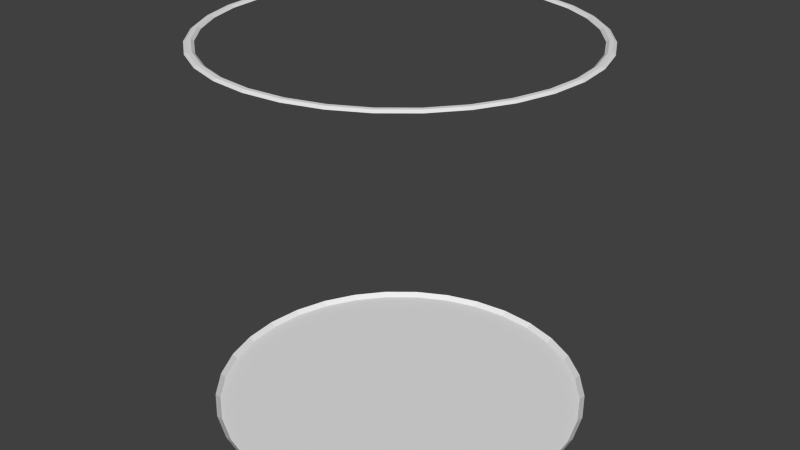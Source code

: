 # Source: test_good.blend  (saved by Blender 2.69.0; exported with 4.5.12 LTS)
import bpy
from mathutils import Matrix  # noqa: F401  (used for matrix-valued properties, if any)

bpy.ops.wm.read_factory_settings(use_empty=True)
scene = bpy.context.scene
scene.name = 'Scene'

# ---- collections
col_collection_1 = bpy.data.collections.new('Collection 1'); scene.collection.children.link(col_collection_1)

# ---- world
world_world = bpy.data.worlds.new('World'); scene.world = world_world
world_world.color = (0.05088, 0.05088, 0.05088)
world_world.use_sun_shadow = False
world_world.sun_shadow_jitter_overblur = 0.0
world_world.cycles.sampling_method = 'MANUAL'
world_world.cycles.sample_map_resolution = 256

# ---- meshes
me_cylinder = bpy.data.meshes.new('Cylinder')
me_cylinder.from_pydata([(-1.571e-05, 1.0, -1.093), (-1.571e-05, 1.0, 0.8823), (0.1951, 0.9808, -1.093), (0.1951, 0.9808, 0.8823), (0.3827, 0.9239, -1.093), (0.3827, 0.9239, 0.8823), (0.5556, 0.8315, -1.093), (0.5556, 0.8315, 0.8823), (0.7071, 0.7071, -1.093), (0.7071, 0.7071, 0.8823), (0.8315, 0.5556, -1.093), (0.8315, 0.5556, 0.8823), (0.9239, 0.3827, -1.093), (0.9239, 0.3827, 0.8823), (0.9808, 0.1951, -1.093), (0.9808, 0.1951, 0.8823), (1.0, 7.853e-06, -1.093), (1.0, 7.853e-06, 0.8823), (0.9808, -0.1951, -1.093), (0.9808, -0.1951, 0.8823), (0.9239, -0.3827, -1.093), (0.9239, -0.3827, 0.8823), (0.8315, -0.5556, -1.093), (0.8315, -0.5556, 0.8823), (0.7071, -0.7071, -1.093), (0.7071, -0.7071, 0.8823), (0.5556, -0.8315, -1.093), (0.5556, -0.8315, 0.8823), (0.3827, -0.9239, -1.093), (0.3827, -0.9239, 0.8823), (0.1951, -0.9808, -1.093), (0.1951, -0.9808, 0.8823), (-1.604e-05, -1.0, -1.093), (-1.604e-05, -1.0, 0.8823), (-0.1951, -0.9808, -1.093), (-0.1951, -0.9808, 0.8823), (-0.3827, -0.9239, -1.093), (-0.3827, -0.9239, 0.8823), (-0.5556, -0.8315, -1.093), (-0.5556, -0.8315, 0.8823), (-0.7071, -0.7071, -1.093), (-0.7071, -0.7071, 0.8823), (-0.8315, -0.5556, -1.093), (-0.8315, -0.5556, 0.8823), (-0.9239, -0.3827, -1.093), (-0.9239, -0.3827, 0.8823), (-0.9808, -0.1951, -1.093), (-0.9808, -0.1951, 0.8823), (-1.0, 8.743e-06, -1.093), (-1.0, 8.743e-06, 0.8823), (-0.9808, 0.1951, -1.093), (-0.9808, 0.1951, 0.8823), (-0.9239, 0.3827, -1.093), (-0.9239, 0.3827, 0.8823), (-0.8315, 0.5556, -1.093), (-0.8315, 0.5556, 0.8823), (-0.7071, 0.7071, -1.093), (-0.7071, 0.7071, 0.8823), (-0.5556, 0.8315, -1.093), (-0.5556, 0.8315, 0.8823), (-0.3827, 0.9239, -1.093), (-0.3827, 0.9239, 0.8823), (-0.1951, 0.9808, -1.093), (-0.1951, 0.9808, 0.8823), (0.09753, -0.9904, 0.8823), (0.09753, -0.9904, -1.093), (0.2889, -0.9523, 0.8823), (0.2889, -0.9523, -1.093), (0.4691, -0.8777, 0.8823), (0.4691, -0.8777, -1.093), (0.6313, -0.7693, 0.8823), (0.6313, -0.7693, -1.093), (0.7693, -0.6313, 0.8823), (0.7693, -0.6313, -1.093), (0.8777, -0.4691, 0.8823), (0.8777, -0.4691, -1.093), (0.9523, -0.2889, 0.8823), (0.9523, -0.2889, -1.093), (0.9904, -0.09754, 0.8823), (0.9904, -0.09754, -1.093), (0.9904, 0.09755, 0.8823), (0.9904, 0.09755, -1.093), (0.9523, 0.2889, 0.8823), (0.9523, 0.2889, -1.093), (0.8777, 0.4691, 0.8823), (0.8777, 0.4691, -1.093), (0.7693, 0.6313, 0.8823), (0.7693, 0.6313, -1.093), (0.6313, 0.7693, 0.8823), (0.6313, 0.7693, -1.093), (0.4691, 0.8777, 0.8823), (0.4691, 0.8777, -1.093), (0.2889, 0.9523, 0.8823), (0.2889, 0.9523, -1.093), (0.09753, 0.9904, 0.8823), (0.09753, 0.9904, -1.093), (-0.09756, 0.9904, 0.8823), (-0.09756, 0.9904, -1.093), (-0.2889, 0.9523, 0.8823), (-0.2889, 0.9523, -1.093), (-0.4691, 0.8777, 0.8823), (-0.4691, 0.8777, -1.093), (-0.6314, 0.7693, 0.8823), (-0.6314, 0.7693, -1.093), (-0.7693, 0.6313, 0.8823), (-0.7693, 0.6313, -1.093), (-0.8777, 0.4691, 0.8823), (-0.8777, 0.4691, -1.093), (-0.9523, 0.2889, 0.8823), (-0.9523, 0.2889, -1.093), (-0.9904, 0.09755, 0.8823), (-0.9904, 0.09755, -1.093), (-0.9904, -0.09754, 0.8823), (-0.9904, -0.09754, -1.093), (-0.9523, -0.2889, 0.8823), (-0.9523, -0.2889, -1.093), (-0.8777, -0.4691, 0.8823), (-0.8777, -0.4691, -1.093), (-0.7693, -0.6313, 0.8823), (-0.7693, -0.6313, -1.093), (-0.6314, -0.7693, 0.8823), (-0.6314, -0.7693, -1.093), (-0.4691, -0.8777, 0.8823), (-0.4691, -0.8777, -1.093), (-0.2889, -0.9523, 0.8823), (-0.2889, -0.9523, -1.093), (-0.09756, -0.9904, 0.8823), (-0.09756, -0.9904, -1.093), (0.1853, 0.9318, 0.8823), (-1.574e-05, 0.95, 0.8823), (-0.1854, 0.9318, 0.8823), (-0.3636, 0.8777, 0.8823), (-0.5278, 0.7899, 0.8823), (-0.6718, 0.6718, 0.8823), (-0.7899, 0.5278, 0.8823), (-0.8777, 0.3636, 0.8823), (-0.9318, 0.1853, 0.8823), (-0.95, 8.698e-06, 0.8823), (-0.9318, -0.1853, 0.8823), (-0.8777, -0.3636, 0.8823), (-0.7899, -0.5278, 0.8823), (-0.6718, -0.6718, 0.8823), (-0.5278, -0.7899, 0.8823), (-0.3636, -0.8777, 0.8823), (-0.1854, -0.9318, 0.8823), (-1.603e-05, -0.95, 0.8823), (0.1853, -0.9318, 0.8823), (0.3635, -0.8777, 0.8823), (0.5278, -0.7899, 0.8823), (0.6718, -0.6718, 0.8823), (0.7899, -0.5278, 0.8823), (0.8777, -0.3636, 0.8823), (0.9318, -0.1853, 0.8823), (0.95, 7.845e-06, 0.8823), (0.9318, 0.1853, 0.8823), (0.8777, 0.3636, 0.8823), (0.7899, 0.5278, 0.8823), (0.6718, 0.6718, 0.8823), (0.5278, 0.7899, 0.8823), (0.3635, 0.8777, 0.8823), (0.1922, 0.9661, 0.8927), (-1.572e-05, 0.9851, 0.8927), (0.3769, 0.9101, 0.8927), (0.5472, 0.819, 0.8927), (0.6965, 0.6965, 0.8927), (0.819, 0.5473, 0.8927), (0.91, 0.377, 0.8927), (0.9661, 0.1922, 0.8927), (0.985, 7.851e-06, 0.8927), (0.9661, -0.1922, 0.8927), (0.91, -0.377, 0.8927), (0.819, -0.5473, 0.8927), (0.6965, -0.6965, 0.8927), (0.5472, -0.819, 0.8927), (0.3769, -0.9101, 0.8927), (0.1922, -0.9661, 0.8927), (-1.603e-05, -0.985, 0.8927), (-0.1922, -0.9661, 0.8927), (-0.377, -0.9101, 0.8927), (-0.5473, -0.819, 0.8927), (-0.6965, -0.6965, 0.8927), (-0.8191, -0.5473, 0.8927), (-0.9101, -0.377, 0.8927), (-0.9661, -0.1922, 0.8927), (-0.9851, 8.73e-06, 0.8927), (-0.9661, 0.1922, 0.8927), (-0.9101, 0.377, 0.8927), (-0.819, 0.5473, 0.8927), (-0.6965, 0.6965, 0.8927), (-0.5473, 0.819, 0.8927), (-0.377, 0.9101, 0.8927), (-0.1922, 0.9661, 0.8927), (0.1882, 0.9464, 0.8927), (-1.573e-05, 0.965, 0.8927), (0.3693, 0.8915, 0.8927), (-0.1883, 0.9464, 0.8927), (-0.3693, 0.8915, 0.8927), (-0.5361, 0.8024, 0.8927), (-0.6824, 0.6824, 0.8927), (-0.8024, 0.5361, 0.8927), (-0.8915, 0.3693, 0.8927), (-0.9465, 0.1883, 0.8927), (-0.965, 8.712e-06, 0.8927), (-0.9465, -0.1883, 0.8927), (-0.8915, -0.3693, 0.8927), (-0.8024, -0.5361, 0.8927), (-0.6824, -0.6823, 0.8927), (-0.5361, -0.8023, 0.8927), (-0.3693, -0.8915, 0.8927), (-0.1883, -0.9464, 0.8927), (-1.603e-05, -0.965, 0.8927), (0.1882, -0.9464, 0.8927), (0.3693, -0.8915, 0.8927), (0.5361, -0.8023, 0.8927), (0.6823, -0.6823, 0.8927), (0.8023, -0.5361, 0.8927), (0.8915, -0.3693, 0.8927), (0.9464, -0.1883, 0.8927), (0.965, 7.848e-06, 0.8927), (0.9464, 0.1883, 0.8927), (0.8915, 0.3693, 0.8927), (0.8023, 0.5361, 0.8927), (0.6823, 0.6824, 0.8927), (0.5361, 0.8024, 0.8927), (-1.572e-05, 0.9757, -1.118), (0.1903, 0.957, -1.118), (0.3734, 0.9014, -1.118), (0.5421, 0.8113, -1.118), (0.6899, 0.6899, -1.118), (0.8112, 0.5421, -1.118), (0.9014, 0.3734, -1.118), (0.9569, 0.1904, -1.118), (0.9757, 7.849e-06, -1.118), (0.9569, -0.1903, -1.118), (0.9014, -0.3734, -1.118), (0.8112, -0.5421, -1.118), (0.6899, -0.6899, -1.118), (0.5421, -0.8113, -1.118), (0.3734, -0.9014, -1.118), (0.1903, -0.9569, -1.118), (-1.603e-05, -0.9757, -1.118), (-0.1904, -0.9569, -1.118), (-0.3734, -0.9014, -1.118), (-0.5421, -0.8113, -1.118), (-0.6899, -0.6899, -1.118), (-0.8113, -0.5421, -1.118), (-0.9014, -0.3734, -1.118), (-0.957, -0.1903, -1.118), (-0.9757, 8.721e-06, -1.118), (-0.957, 0.1904, -1.118), (-0.9014, 0.3734, -1.118), (-0.8113, 0.5421, -1.118), (-0.6899, 0.6899, -1.118), (-0.5421, 0.8113, -1.118), (-0.3734, 0.9014, -1.118), (-0.1904, 0.957, -1.118), (0.09265, 0.9409, 0.8823), (0.2744, 0.9047, 0.8823), (-0.09269, 0.9409, 0.8823), (-0.2745, 0.9047, 0.8823), (-0.4457, 0.8338, 0.8823), (-0.5998, 0.7309, 0.8823), (-0.7309, 0.5998, 0.8823), (-0.8338, 0.4457, 0.8823), (-0.9048, 0.2745, 0.8823), (-0.9409, 0.09268, 0.8823), (-0.9409, -0.09266, 0.8823), (-0.9048, -0.2744, 0.8823), (-0.8338, -0.4457, 0.8823), (-0.7309, -0.5998, 0.8823), (-0.5998, -0.7308, 0.8823), (-0.4457, -0.8338, 0.8823), (-0.2745, -0.9047, 0.8823), (-0.09269, -0.9409, 0.8823), (0.09265, -0.9409, 0.8823), (0.2744, -0.9047, 0.8823), (0.4457, -0.8338, 0.8823), (0.5998, -0.7308, 0.8823), (0.7308, -0.5998, 0.8823), (0.8338, -0.4457, 0.8823), (0.9047, -0.2744, 0.8823), (0.9409, -0.09266, 0.8823), (0.9409, 0.09268, 0.8823), (0.9047, 0.2745, 0.8823), (0.8338, 0.4457, 0.8823), (0.7308, 0.5998, 0.8823), (0.5998, 0.7309, 0.8823), (0.4457, 0.8338, 0.8823), (0.1902, 0.9563, 0.8927), (-1.572e-05, 0.975, 0.8927), (-0.1902, 0.9563, 0.8927), (-0.3731, 0.9008, 0.8927), (-0.5417, 0.8107, 0.8927), (-0.6895, 0.6894, 0.8927), (-0.8107, 0.5417, 0.8927), (-0.9008, 0.3731, 0.8927), (-0.9563, 0.1902, 0.8927), (-0.975, 8.721e-06, 0.8927), (-0.9563, -0.1902, 0.8927), (-0.9008, -0.3731, 0.8927), (-0.8107, -0.5417, 0.8927), (-0.6895, -0.6894, 0.8927), (-0.5417, -0.8107, 0.8927), (-0.3731, -0.9008, 0.8927), (-0.1902, -0.9563, 0.8927), (-1.603e-05, -0.975, 0.8927), (0.1902, -0.9563, 0.8927), (0.3731, -0.9008, 0.8927), (0.5417, -0.8107, 0.8927), (0.6894, -0.6894, 0.8927), (0.8107, -0.5417, 0.8927), (0.9008, -0.3731, 0.8927), (0.9563, -0.1902, 0.8927), (0.975, 7.849e-06, 0.8927), (0.9563, 0.1902, 0.8927), (0.9008, 0.3731, 0.8927), (0.8107, 0.5417, 0.8927), (0.6894, 0.6894, 0.8927), (0.5417, 0.8107, 0.8927), (0.3731, 0.9008, 0.8927), (0.09607, 0.9756, 0.8927), (0.2846, 0.9381, 0.8927), (0.4621, 0.8646, 0.8927), (0.6219, 0.7578, 0.8927), (0.7578, 0.6219, 0.8927), (0.8645, 0.4621, 0.8927), (0.9381, 0.2846, 0.8927), (0.9756, 0.09609, 0.8927), (0.9756, -0.09608, 0.8927), (0.9381, -0.2846, 0.8927), (0.8645, -0.4621, 0.8927), (0.7578, -0.6219, 0.8927), (0.6219, -0.7578, 0.8927), (0.4621, -0.8645, 0.8927), (0.2846, -0.9381, 0.8927), (0.09607, -0.9756, 0.8927), (-0.0961, -0.9756, 0.8927), (-0.2846, -0.9381, 0.8927), (-0.4621, -0.8645, 0.8927), (-0.6219, -0.7578, 0.8927), (-0.7578, -0.6219, 0.8927), (-0.8646, -0.4621, 0.8927), (-0.9381, -0.2846, 0.8927), (-0.9756, -0.09608, 0.8927), (-0.9756, 0.0961, 0.8927), (-0.9381, 0.2846, 0.8927), (-0.8646, 0.4621, 0.8927), (-0.7578, 0.6219, 0.8927), (-0.6219, 0.7578, 0.8927), (-0.4621, 0.8646, 0.8927), (-0.2846, 0.9381, 0.8927), (-0.0961, 0.9756, 0.8927), (0.09411, 0.9557, 0.8927), (0.2788, 0.919, 0.8927), (-0.09414, 0.9557, 0.8927), (-0.2788, 0.919, 0.8927), (-0.4527, 0.8469, 0.8927), (-0.6092, 0.7424, 0.8927), (-0.7424, 0.6092, 0.8927), (-0.847, 0.4527, 0.8927), (-0.919, 0.2788, 0.8927), (-0.9557, 0.09414, 0.8927), (-0.9557, -0.09412, 0.8927), (-0.919, -0.2788, 0.8927), (-0.847, -0.4527, 0.8927), (-0.7424, -0.6092, 0.8927), (-0.6092, -0.7423, 0.8927), (-0.4527, -0.8469, 0.8927), (-0.2788, -0.919, 0.8927), (-0.09415, -0.9557, 0.8927), (0.09411, -0.9557, 0.8927), (0.2788, -0.919, 0.8927), (0.4527, -0.8469, 0.8927), (0.6092, -0.7423, 0.8927), (0.7423, -0.6092, 0.8927), (0.8469, -0.4527, 0.8927), (0.919, -0.2788, 0.8927), (0.9557, -0.09412, 0.8927), (0.9557, 0.09414, 0.8927), (0.919, 0.2788, 0.8927), (0.8469, 0.4527, 0.8927), (0.7423, 0.6092, 0.8927), (0.6092, 0.7424, 0.8927), (0.4527, 0.8469, 0.8927), (-1.572e-05, 0.9925, 0.8875), (0.1936, 0.9735, 0.8875), (0.3798, 0.917, 0.8875), (0.5514, 0.8253, 0.8875), (0.7018, 0.7018, 0.8875), (0.8252, 0.5514, 0.8875), (0.917, 0.3798, 0.8875), (0.9734, 0.1936, 0.8875), (0.9925, 7.852e-06, 0.8875), (0.9734, -0.1936, 0.8875), (0.917, -0.3798, 0.8875), (0.8252, -0.5514, 0.8875), (0.7018, -0.7018, 0.8875), (0.5514, -0.8252, 0.8875), (0.3798, -0.917, 0.8875), (0.1936, -0.9734, 0.8875), (-1.604e-05, -0.9925, 0.8875), (-0.1936, -0.9734, 0.8875), (-0.3798, -0.917, 0.8875), (-0.5514, -0.8252, 0.8875), (-0.7018, -0.7018, 0.8875), (-0.8253, -0.5514, 0.8875), (-0.917, -0.3798, 0.8875), (-0.9735, -0.1936, 0.8875), (-0.9925, 8.736e-06, 0.8875), (-0.9735, 0.1936, 0.8875), (-0.917, 0.3798, 0.8875), (-0.8253, 0.5514, 0.8875), (-0.7018, 0.7018, 0.8875), (-0.5514, 0.8253, 0.8875), (-0.3798, 0.917, 0.8875), (-0.1936, 0.9735, 0.8875), (0.1868, 0.9391, 0.8875), (-1.573e-05, 0.9575, 0.8875), (0.3664, 0.8846, 0.8875), (-0.1868, 0.9391, 0.8875), (-0.3664, 0.8846, 0.8875), (-0.532, 0.7961, 0.8875), (-0.6771, 0.6771, 0.8875), (-0.7962, 0.532, 0.8875), (-0.8846, 0.3664, 0.8875), (-0.9391, 0.1868, 0.8875), (-0.9575, 8.705e-06, 0.8875), (-0.9391, -0.1868, 0.8875), (-0.8846, -0.3664, 0.8875), (-0.7962, -0.532, 0.8875), (-0.6771, -0.677, 0.8875), (-0.532, -0.7961, 0.8875), (-0.3664, -0.8846, 0.8875), (-0.1868, -0.9391, 0.8875), (-1.603e-05, -0.9575, 0.8875), (0.1868, -0.9391, 0.8875), (0.3664, -0.8846, 0.8875), (0.5319, -0.7961, 0.8875), (0.677, -0.6771, 0.8875), (0.7961, -0.532, 0.8875), (0.8846, -0.3664, 0.8875), (0.9391, -0.1868, 0.8875), (0.9575, 7.847e-06, 0.8875), (0.9391, 0.1868, 0.8875), (0.8846, 0.3664, 0.8875), (0.7961, 0.532, 0.8875), (0.677, 0.6771, 0.8875), (0.5319, 0.7961, 0.8875), (0.09516, 0.9663, -1.118), (0.2819, 0.9292, -1.118), (0.4577, 0.8564, -1.118), (0.616, 0.7506, -1.118), (0.7506, 0.616, -1.118), (0.8563, 0.4577, -1.118), (0.9292, 0.2819, -1.118), (0.9663, 0.09518, -1.118), (0.9663, -0.09517, -1.118), (0.9292, -0.2819, -1.118), (0.8563, -0.4577, -1.118), (0.7506, -0.616, -1.118), (0.616, -0.7506, -1.118), (0.4577, -0.8563, -1.118), (0.2819, -0.9292, -1.118), (0.09516, -0.9663, -1.118), (-0.09519, -0.9663, -1.118), (-0.2819, -0.9292, -1.118), (-0.4577, -0.8563, -1.118), (-0.616, -0.7506, -1.118), (-0.7506, -0.616, -1.118), (-0.8564, -0.4577, -1.118), (-0.9292, -0.2819, -1.118), (-0.9663, -0.09517, -1.118), (-0.9663, 0.09518, -1.118), (-0.9292, 0.2819, -1.118), (-0.8564, 0.4577, -1.118), (-0.7506, 0.616, -1.118), (-0.616, 0.7506, -1.118), (-0.4577, 0.8564, -1.118), (-0.2819, 0.9292, -1.118), (-0.09519, 0.9663, -1.118), (0.1927, 0.9689, -1.105), (-1.572e-05, 0.9879, -1.105), (0.378, 0.9127, -1.105), (0.5488, 0.8214, -1.105), (0.6985, 0.6985, -1.105), (0.8214, 0.5488, -1.105), (0.9126, 0.378, -1.105), (0.9689, 0.1927, -1.105), (0.9878, 7.851e-06, -1.105), (0.9689, -0.1927, -1.105), (0.9126, -0.378, -1.105), (0.8214, -0.5488, -1.105), (0.6985, -0.6985, -1.105), (0.5488, -0.8214, -1.105), (0.378, -0.9126, -1.105), (0.1927, -0.9689, -1.105), (-1.604e-05, -0.9878, -1.105), (-0.1927, -0.9689, -1.105), (-0.3781, -0.9126, -1.105), (-0.5488, -0.8214, -1.105), (-0.6985, -0.6985, -1.105), (-0.8214, -0.5488, -1.105), (-0.9127, -0.378, -1.105), (-0.9689, -0.1927, -1.105), (-0.9879, 8.732e-06, -1.105), (-0.9689, 0.1927, -1.105), (-0.9127, 0.378, -1.105), (-0.8214, 0.5488, -1.105), (-0.6985, 0.6985, -1.105), (-0.5488, 0.8214, -1.105), (-0.378, 0.9127, -1.105), (-0.1927, 0.9689, -1.105), (0.09509, 0.9657, 0.8927), (-0.09512, 0.9657, 0.8927), (-0.2817, 0.9285, 0.8927), (-0.4574, 0.8558, 0.8927), (-0.6156, 0.7501, 0.8927), (-0.7501, 0.6156, 0.8927), (-0.8558, 0.4574, 0.8927), (-0.9286, 0.2817, 0.8927), (-0.9657, 0.09512, 0.8927), (-0.9657, -0.0951, 0.8927), (-0.9286, -0.2817, 0.8927), (-0.8558, -0.4574, 0.8927), (-0.7501, -0.6156, 0.8927), (-0.6156, -0.7501, 0.8927), (-0.4574, -0.8557, 0.8927), (-0.2817, -0.9285, 0.8927), (-0.09512, -0.9656, 0.8927), (0.09509, -0.9656, 0.8927), (0.2817, -0.9285, 0.8927), (0.4574, -0.8557, 0.8927), (0.6155, -0.7501, 0.8927), (0.7501, -0.6156, 0.8927), (0.8557, -0.4574, 0.8927), (0.9285, -0.2817, 0.8927), (0.9656, -0.0951, 0.8927), (0.9656, 0.09512, 0.8927), (0.9285, 0.2817, 0.8927), (0.8557, 0.4574, 0.8927), (0.7501, 0.6156, 0.8927), (0.6155, 0.7501, 0.8927), (0.4574, 0.8558, 0.8927), (0.2817, 0.9285, 0.8927), (0.0968, 0.983, 0.8875), (0.2867, 0.9452, 0.8875), (0.4656, 0.8711, 0.8875), (0.6266, 0.7635, 0.8875), (0.7635, 0.6266, 0.8875), (0.8711, 0.4656, 0.8875), (0.9452, 0.2867, 0.8875), (0.983, 0.09682, 0.8875), (0.983, -0.09681, 0.8875), (0.9452, -0.2867, 0.8875), (0.8711, -0.4656, 0.8875), (0.7635, -0.6266, 0.8875), (0.6266, -0.7635, 0.8875), (0.4656, -0.8711, 0.8875), (0.2867, -0.9452, 0.8875), (0.0968, -0.983, 0.8875), (-0.09683, -0.983, 0.8875), (-0.2867, -0.9452, 0.8875), (-0.4656, -0.8711, 0.8875), (-0.6266, -0.7635, 0.8875), (-0.7636, -0.6266, 0.8875), (-0.8711, -0.4656, 0.8875), (-0.9452, -0.2867, 0.8875), (-0.983, -0.09681, 0.8875), (-0.983, 0.09682, 0.8875), (-0.9452, 0.2867, 0.8875), (-0.8711, 0.4656, 0.8875), (-0.7636, 0.6266, 0.8875), (-0.6266, 0.7635, 0.8875), (-0.4656, 0.8711, 0.8875), (-0.2867, 0.9452, 0.8875), (-0.09683, 0.983, 0.8875), (0.09338, 0.9483, 0.8875), (0.2766, 0.9119, 0.8875), (-0.09341, 0.9483, 0.8875), (-0.2766, 0.9119, 0.8875), (-0.4492, 0.8404, 0.8875), (-0.6045, 0.7366, 0.8875), (-0.7366, 0.6045, 0.8875), (-0.8404, 0.4492, 0.8875), (-0.9119, 0.2766, 0.8875), (-0.9483, 0.09341, 0.8875), (-0.9483, -0.09339, 0.8875), (-0.9119, -0.2766, 0.8875), (-0.8404, -0.4492, 0.8875), (-0.7366, -0.6045, 0.8875), (-0.6045, -0.7366, 0.8875), (-0.4492, -0.8404, 0.8875), (-0.2766, -0.9119, 0.8875), (-0.09342, -0.9483, 0.8875), (0.09338, -0.9483, 0.8875), (0.2766, -0.9119, 0.8875), (0.4492, -0.8404, 0.8875), (0.6045, -0.7366, 0.8875), (0.7366, -0.6045, 0.8875), (0.8404, -0.4492, 0.8875), (0.9118, -0.2766, 0.8875), (0.9483, -0.09339, 0.8875), (0.9483, 0.09341, 0.8875), (0.9118, 0.2766, 0.8875), (0.8404, 0.4492, 0.8875), (0.7366, 0.6045, 0.8875), (0.6045, 0.7366, 0.8875), (0.4492, 0.8404, 0.8875), (0.09634, 0.9784, -1.105), (0.2854, 0.9408, -1.105), (0.4634, 0.867, -1.105), (0.6237, 0.7599, -1.105), (0.7599, 0.6237, -1.105), (0.867, 0.4634, -1.105), (0.9407, 0.2854, -1.105), (0.9783, 0.09637, -1.105), (0.9783, -0.09635, -1.105), (0.9407, -0.2854, -1.105), (0.867, -0.4634, -1.105), (0.7599, -0.6237, -1.105), (0.6237, -0.7599, -1.105), (0.4634, -0.867, -1.105), (0.2854, -0.9408, -1.105), (0.09634, -0.9784, -1.105), (-0.09638, -0.9784, -1.105), (-0.2854, -0.9408, -1.105), (-0.4634, -0.867, -1.105), (-0.6237, -0.7599, -1.105), (-0.76, -0.6237, -1.105), (-0.867, -0.4634, -1.105), (-0.9408, -0.2854, -1.105), (-0.9784, -0.09635, -1.105), (-0.9784, 0.09637, -1.105), (-0.9408, 0.2854, -1.105), (-0.867, 0.4634, -1.105), (-0.76, 0.6237, -1.105), (-0.6237, 0.76, -1.105), (-0.4634, 0.867, -1.105), (-0.2854, 0.9408, -1.105), (-0.09637, 0.9784, -1.105)], [], [(184, 343, 297), (297, 521, 202), (344, 184, 297), (185, 344, 296), (296, 520, 201), (345, 185, 296), (186, 345, 295), (295, 519, 200), (346, 186, 295), (187, 346, 294), (294, 518, 199), (347, 187, 294), (188, 347, 293), (293, 517, 198), (348, 188, 293), (189, 348, 292), (292, 516, 197), (349, 189, 292), (190, 349, 291), (291, 515, 196), (350, 190, 291), (191, 350, 290), (290, 514, 195), (351, 191, 290), (161, 351, 289), (289, 513, 193), (320, 161, 289), (160, 320, 288), (288, 512, 192), (224, 448, 479), (308, 532, 213), (333, 173, 308), (174, 333, 307), (307, 531, 212), (334, 174, 307), (175, 334, 306), (306, 530, 211), (335, 175, 306), (176, 335, 305), (305, 529, 210), (336, 176, 305), (177, 336, 304), (304, 528, 209), (337, 177, 304), (178, 337, 303), (303, 527, 208), (338, 178, 303), (179, 338, 302), (302, 526, 207), (339, 179, 302), (180, 339, 301), (301, 525, 206), (340, 180, 301), (181, 340, 300), (300, 524, 205), (341, 181, 300), (182, 341, 299), (299, 523, 204), (342, 182, 299), (183, 342, 298), (298, 522, 203), (343, 183, 298), (512, 289, 193), (513, 290, 195), (514, 291, 196), (515, 292, 197), (516, 293, 198), (517, 294, 199), (518, 295, 200), (519, 296, 201), (520, 297, 202), (521, 298, 203), (522, 299, 204), (523, 300, 205), (524, 301, 206), (525, 302, 207), (526, 303, 208), (527, 304, 209), (528, 305, 210), (529, 306, 211), (530, 307, 212), (531, 308, 213), (532, 309, 214), (533, 310, 215), (534, 311, 216), (535, 312, 217), (536, 313, 218), (537, 314, 219), (538, 315, 220), (539, 316, 221), (540, 317, 222), (541, 318, 223), (542, 319, 194), (543, 288, 192), (544, 385, 94), (545, 386, 92), (546, 387, 90), (547, 388, 88), (548, 389, 86), (549, 390, 84), (550, 391, 82), (551, 392, 80), (552, 393, 78), (553, 394, 76), (554, 395, 74), (555, 396, 72), (556, 397, 70), (557, 398, 68), (558, 399, 66), (559, 400, 64), (560, 401, 126), (561, 402, 124), (562, 403, 122), (563, 404, 120), (564, 405, 118), (565, 406, 116), (566, 407, 114), (567, 408, 112), (568, 409, 110), (569, 410, 108), (570, 411, 106), (571, 412, 104), (572, 413, 102), (573, 414, 100), (574, 415, 98), (575, 384, 96), (576, 417, 129), (577, 416, 128), (578, 419, 130), (579, 420, 131), (580, 421, 132), (581, 422, 133), (582, 423, 134), (583, 424, 135), (584, 425, 136), (585, 426, 137), (586, 427, 138), (587, 428, 139), (588, 429, 140), (589, 430, 141), (590, 431, 142), (591, 432, 143), (592, 433, 144), (593, 434, 145), (594, 435, 146), (595, 436, 147), (596, 437, 148), (597, 438, 149), (598, 439, 150), (599, 440, 151), (600, 441, 152), (601, 442, 153), (602, 443, 154), (603, 444, 155), (604, 445, 156), (605, 446, 157), (606, 447, 158), (607, 418, 159), (608, 481, 95), (609, 480, 93), (610, 482, 91), (611, 483, 89), (612, 484, 87), (613, 485, 85), (614, 486, 83), (615, 487, 81), (616, 488, 79), (617, 489, 77), (618, 490, 75), (619, 491, 73), (620, 492, 71), (621, 493, 69), (622, 494, 67), (623, 495, 65), (624, 496, 127), (625, 497, 125), (626, 498, 123), (627, 499, 121), (628, 500, 119), (629, 501, 117), (630, 502, 115), (631, 503, 113), (632, 504, 111), (633, 505, 109), (634, 506, 107), (635, 507, 105), (636, 508, 103), (637, 509, 101), (638, 510, 99), (639, 511, 97), (173, 332, 308), (332, 172, 309), (309, 533, 214), (172, 331, 309), (331, 171, 310), (310, 534, 215), (171, 330, 310), (330, 170, 311), (311, 535, 216), (170, 329, 311), (329, 169, 312), (312, 536, 217), (169, 328, 312), (328, 168, 313), (313, 537, 218), (168, 327, 313), (327, 167, 314), (314, 538, 219), (167, 326, 314), (326, 166, 315), (315, 539, 220), (166, 325, 315), (325, 165, 316), (316, 540, 221), (165, 324, 316), (324, 164, 317), (317, 541, 222), (164, 323, 317), (323, 163, 318), (318, 542, 223), (163, 322, 318), (322, 162, 319), (319, 543, 194), (162, 321, 319), (321, 160, 288), (384, 544, 94), (161, 320, 544), (320, 160, 544), (385, 545, 92), (160, 321, 545), (321, 162, 545), (386, 546, 90), (162, 322, 546), (322, 163, 546), (387, 547, 88), (163, 323, 547), (323, 164, 547), (388, 548, 86), (164, 324, 548), (324, 165, 548), (389, 549, 84), (165, 325, 549), (325, 166, 549), (390, 550, 82), (166, 326, 550), (326, 167, 550), (391, 551, 80), (167, 327, 551), (327, 168, 551), (392, 552, 78), (168, 328, 552), (328, 169, 552), (393, 553, 76), (169, 329, 553), (329, 170, 553), (394, 554, 74), (170, 330, 554), (330, 171, 554), (395, 555, 72), (171, 331, 555), (331, 172, 555), (396, 556, 70), (172, 332, 556), (332, 173, 556), (397, 557, 68), (173, 333, 557), (333, 174, 557), (398, 558, 66), (174, 334, 558), (334, 175, 558), (399, 559, 64), (175, 335, 559), (335, 176, 559), (400, 560, 126), (176, 336, 560), (336, 177, 560), (401, 561, 124), (177, 337, 561), (337, 178, 561), (402, 562, 122), (178, 338, 562), (338, 179, 562), (403, 563, 120), (179, 339, 563), (339, 180, 563), (404, 564, 118), (180, 340, 564), (340, 181, 564), (405, 565, 116), (181, 341, 565), (341, 182, 565), (406, 566, 114), (182, 342, 566), (342, 183, 566), (407, 567, 112), (183, 343, 567), (343, 184, 567), (408, 568, 110), (184, 344, 568), (344, 185, 568), (409, 569, 108), (185, 345, 569), (345, 186, 569), (410, 570, 106), (186, 346, 570), (346, 187, 570), (411, 571, 104), (187, 347, 571), (347, 188, 571), (412, 572, 102), (188, 348, 572), (348, 189, 572), (413, 573, 100), (189, 349, 573), (349, 190, 573), (414, 574, 98), (190, 350, 574), (350, 191, 574), (415, 575, 96), (191, 351, 575), (351, 161, 575), (416, 576, 128), (192, 352, 416), (352, 193, 417), (418, 577, 159), (194, 353, 418), (353, 192, 416), (417, 578, 129), (193, 354, 417), (354, 195, 419), (419, 579, 130), (195, 355, 419), (355, 196, 420), (420, 580, 131), (196, 356, 420), (356, 197, 421), (421, 581, 132), (197, 357, 421), (357, 198, 422), (422, 582, 133), (198, 358, 422), (358, 199, 423), (423, 583, 134), (199, 359, 423), (359, 200, 424), (424, 584, 135), (200, 360, 424), (360, 201, 425), (425, 585, 136), (201, 361, 425), (361, 202, 426), (426, 586, 137), (202, 362, 426), (362, 203, 427), (427, 587, 138), (203, 363, 427), (363, 204, 428), (428, 588, 139), (204, 364, 428), (364, 205, 429), (429, 589, 140), (205, 365, 429), (365, 206, 430), (430, 590, 141), (206, 366, 430), (366, 207, 431), (431, 591, 142), (207, 367, 431), (367, 208, 432), (432, 592, 143), (208, 368, 432), (368, 209, 433), (433, 593, 144), (209, 369, 433), (369, 210, 434), (434, 594, 145), (210, 370, 434), (370, 211, 435), (435, 595, 146), (211, 371, 435), (371, 212, 436), (436, 596, 147), (212, 372, 436), (372, 213, 437), (437, 597, 148), (213, 373, 437), (373, 214, 438), (438, 598, 149), (214, 374, 438), (374, 215, 439), (439, 599, 150), (215, 375, 439), (375, 216, 440), (440, 600, 151), (216, 376, 440), (376, 217, 441), (441, 601, 152), (217, 377, 441), (377, 218, 442), (442, 602, 153), (218, 378, 442), (378, 219, 443), (443, 603, 154), (219, 379, 443), (379, 220, 444), (444, 604, 155), (220, 380, 444), (380, 221, 445), (445, 605, 156), (221, 381, 445), (381, 222, 446), (446, 606, 157), (222, 382, 446), (382, 223, 447), (447, 607, 158), (223, 383, 447), (383, 194, 418), (480, 608, 95), (225, 448, 608), (448, 224, 608), (482, 609, 93), (226, 449, 609), (449, 225, 609), (483, 610, 91), (227, 450, 610), (450, 226, 610), (484, 611, 89), (228, 451, 611), (451, 227, 611), (485, 612, 87), (229, 452, 612), (452, 228, 612), (486, 613, 85), (230, 453, 613), (453, 229, 613), (487, 614, 83), (231, 454, 614), (454, 230, 614), (488, 615, 81), (232, 455, 615), (455, 231, 615), (489, 616, 79), (233, 456, 616), (456, 232, 616), (490, 617, 77), (234, 457, 617), (457, 233, 617), (491, 618, 75), (235, 458, 618), (458, 234, 618), (492, 619, 73), (236, 459, 619), (459, 235, 619), (493, 620, 71), (237, 460, 620), (460, 236, 620), (494, 621, 69), (238, 461, 621), (461, 237, 621), (495, 622, 67), (239, 462, 622), (462, 238, 622), (496, 623, 65), (240, 463, 623), (463, 239, 623), (497, 624, 127), (241, 464, 624), (464, 240, 624), (498, 625, 125), (242, 465, 625), (465, 241, 625), (499, 626, 123), (243, 466, 626), (466, 242, 626), (500, 627, 121), (244, 467, 627), (467, 243, 627), (501, 628, 119), (245, 468, 628), (468, 244, 628), (502, 629, 117), (246, 469, 629), (469, 245, 629), (503, 630, 115), (247, 470, 630), (470, 246, 630), (504, 631, 113), (248, 471, 631), (471, 247, 631), (505, 632, 111), (249, 472, 632), (472, 248, 632), (506, 633, 109), (250, 473, 633), (473, 249, 633), (507, 634, 107), (251, 474, 634), (474, 250, 634), (508, 635, 105), (252, 475, 635), (475, 251, 635), (509, 636, 103), (253, 476, 636), (476, 252, 636), (510, 637, 101), (254, 477, 637), (477, 253, 637), (511, 638, 99), (255, 478, 638), (478, 254, 638), (481, 639, 97), (224, 479, 639), (479, 255, 639), (343, 521, 297), (521, 362, 202), (520, 344, 297), (344, 520, 296), (520, 361, 201), (519, 345, 296), (345, 519, 295), (519, 360, 200), (518, 346, 295), (346, 518, 294), (518, 359, 199), (517, 347, 294), (347, 517, 293), (517, 358, 198), (516, 348, 293), (348, 516, 292), (516, 357, 197), (515, 349, 292), (349, 515, 291), (515, 356, 196), (514, 350, 291), (350, 514, 290), (514, 355, 195), (513, 351, 290), (351, 513, 289), (513, 354, 193), (512, 320, 289), (320, 512, 288), (512, 352, 192), (479, 448, 454), (448, 449, 451), (450, 451, 449), (475, 252, 476), (451, 452, 454), (473, 250, 474), (453, 454, 452), (479, 454, 459), (455, 456, 454), (471, 248, 472), (456, 457, 454), (469, 246, 470), (454, 457, 459), (456, 233, 457), (458, 459, 457), (468, 245, 469), (479, 459, 460), (467, 244, 468), (465, 242, 466), (461, 462, 460), (464, 241, 465), (479, 462, 463), (461, 238, 462), (479, 463, 464), (462, 239, 463), (479, 464, 465), (460, 237, 461), (479, 465, 468), (466, 243, 467), (459, 236, 460), (465, 466, 468), (458, 235, 459), (479, 468, 469), (457, 234, 458), (479, 469, 472), (470, 247, 471), (455, 232, 456), (474, 475, 476), (454, 231, 455), (479, 472, 473), (453, 230, 454), (479, 473, 474), (478, 479, 474), (451, 228, 452), (476, 477, 474), (449, 226, 450), (477, 478, 474), (448, 225, 449), (478, 255, 479), (532, 373, 213), (531, 333, 308), (333, 531, 307), (531, 372, 212), (530, 334, 307), (334, 530, 306), (530, 371, 211), (529, 335, 306), (335, 529, 305), (529, 370, 210), (528, 336, 305), (336, 528, 304), (528, 369, 209), (527, 337, 304), (337, 527, 303), (527, 368, 208), (526, 338, 303), (338, 526, 302), (526, 367, 207), (525, 339, 302), (339, 525, 301), (525, 366, 206), (524, 340, 301), (340, 524, 300), (524, 365, 205), (523, 341, 300), (341, 523, 299), (523, 364, 204), (522, 342, 299), (342, 522, 298), (522, 363, 203), (521, 343, 298), (352, 512, 193), (354, 513, 195), (355, 514, 196), (356, 515, 197), (357, 516, 198), (358, 517, 199), (359, 518, 200), (360, 519, 201), (361, 520, 202), (362, 521, 203), (363, 522, 204), (364, 523, 205), (365, 524, 206), (366, 525, 207), (367, 526, 208), (368, 527, 209), (369, 528, 210), (370, 529, 211), (371, 530, 212), (372, 531, 213), (373, 532, 214), (374, 533, 215), (375, 534, 216), (376, 535, 217), (377, 536, 218), (378, 537, 219), (379, 538, 220), (380, 539, 221), (381, 540, 222), (382, 541, 223), (383, 542, 194), (353, 543, 192), (462, 479, 460), (476, 253, 477), (474, 251, 475), (452, 229, 453), (472, 249, 473), (450, 227, 451), (477, 254, 478), (385, 3, 94), (386, 5, 92), (387, 7, 90), (388, 9, 88), (389, 11, 86), (390, 13, 84), (391, 15, 82), (392, 17, 80), (393, 19, 78), (394, 21, 76), (395, 23, 74), (396, 25, 72), (397, 27, 70), (398, 29, 68), (399, 31, 66), (400, 33, 64), (401, 35, 126), (402, 37, 124), (403, 39, 122), (404, 41, 120), (405, 43, 118), (406, 45, 116), (407, 47, 114), (408, 49, 112), (409, 51, 110), (410, 53, 108), (411, 55, 106), (412, 57, 104), (413, 59, 102), (414, 61, 100), (415, 63, 98), (384, 1, 96), (256, 576, 129), (257, 577, 128), (258, 578, 130), (259, 579, 131), (260, 580, 132), (261, 581, 133), (262, 582, 134), (263, 583, 135), (264, 584, 136), (265, 585, 137), (266, 586, 138), (267, 587, 139), (268, 588, 140), (269, 589, 141), (270, 590, 142), (271, 591, 143), (272, 592, 144), (273, 593, 145), (274, 594, 146), (275, 595, 147), (276, 596, 148), (277, 597, 149), (278, 598, 150), (279, 599, 151), (280, 600, 152), (281, 601, 153), (282, 602, 154), (283, 603, 155), (284, 604, 156), (285, 605, 157), (286, 606, 158), (287, 607, 159), (481, 0, 95), (480, 2, 93), (482, 4, 91), (483, 6, 89), (484, 8, 87), (485, 10, 85), (486, 12, 83), (487, 14, 81), (488, 16, 79), (489, 18, 77), (490, 20, 75), (491, 22, 73), (492, 24, 71), (493, 26, 69), (494, 28, 67), (495, 30, 65), (496, 32, 127), (497, 34, 125), (498, 36, 123), (499, 38, 121), (500, 40, 119), (501, 42, 117), (502, 44, 115), (503, 46, 113), (504, 48, 111), (505, 50, 109), (506, 52, 107), (507, 54, 105), (508, 56, 103), (509, 58, 101), (510, 60, 99), (511, 62, 97), (332, 532, 308), (532, 332, 309), (533, 374, 214), (331, 533, 309), (533, 331, 310), (534, 375, 215), (330, 534, 310), (534, 330, 311), (535, 376, 216), (329, 535, 311), (535, 329, 312), (536, 377, 217), (328, 536, 312), (536, 328, 313), (537, 378, 218), (327, 537, 313), (537, 327, 314), (538, 379, 219), (326, 538, 314), (538, 326, 315), (539, 380, 220), (325, 539, 315), (539, 325, 316), (540, 381, 221), (324, 540, 316), (540, 324, 317), (541, 382, 222), (323, 541, 317), (541, 323, 318), (542, 383, 223), (322, 542, 318), (542, 322, 319), (543, 353, 194), (321, 543, 319), (543, 321, 288), (469, 470, 472), (448, 451, 454), (466, 467, 468), (470, 471, 472), (1, 384, 94), (384, 161, 544), (160, 385, 544), (3, 385, 92), (385, 160, 545), (162, 386, 545), (5, 386, 90), (386, 162, 546), (163, 387, 546), (7, 387, 88), (387, 163, 547), (164, 388, 547), (9, 388, 86), (388, 164, 548), (165, 389, 548), (11, 389, 84), (389, 165, 549), (166, 390, 549), (13, 390, 82), (390, 166, 550), (167, 391, 550), (15, 391, 80), (391, 167, 551), (168, 392, 551), (17, 392, 78), (392, 168, 552), (169, 393, 552), (19, 393, 76), (393, 169, 553), (170, 394, 553), (21, 394, 74), (394, 170, 554), (171, 395, 554), (23, 395, 72), (395, 171, 555), (172, 396, 555), (25, 396, 70), (396, 172, 556), (173, 397, 556), (27, 397, 68), (397, 173, 557), (174, 398, 557), (29, 398, 66), (398, 174, 558), (175, 399, 558), (31, 399, 64), (399, 175, 559), (176, 400, 559), (33, 400, 126), (400, 176, 560), (177, 401, 560), (35, 401, 124), (401, 177, 561), (178, 402, 561), (37, 402, 122), (402, 178, 562), (179, 403, 562), (39, 403, 120), (403, 179, 563), (180, 404, 563), (41, 404, 118), (404, 180, 564), (181, 405, 564), (43, 405, 116), (405, 181, 565), (182, 406, 565), (45, 406, 114), (406, 182, 566), (183, 407, 566), (47, 407, 112), (407, 183, 567), (184, 408, 567), (49, 408, 110), (408, 184, 568), (185, 409, 568), (51, 409, 108), (409, 185, 569), (186, 410, 569), (53, 410, 106), (410, 186, 570), (187, 411, 570), (55, 411, 104), (411, 187, 571), (188, 412, 571), (57, 412, 102), (412, 188, 572), (189, 413, 572), (59, 413, 100), (413, 189, 573), (190, 414, 573), (61, 414, 98), (414, 190, 574), (191, 415, 574), (63, 415, 96), (415, 191, 575), (161, 384, 575), (576, 256, 128), (352, 576, 416), (576, 352, 417), (577, 257, 159), (353, 577, 418), (577, 353, 416), (578, 258, 129), (354, 578, 417), (578, 354, 419), (579, 259, 130), (355, 579, 419), (579, 355, 420), (580, 260, 131), (356, 580, 420), (580, 356, 421), (581, 261, 132), (357, 581, 421), (581, 357, 422), (582, 262, 133), (358, 582, 422), (582, 358, 423), (583, 263, 134), (359, 583, 423), (583, 359, 424), (584, 264, 135), (360, 584, 424), (584, 360, 425), (585, 265, 136), (361, 585, 425), (585, 361, 426), (586, 266, 137), (362, 586, 426), (586, 362, 427), (587, 267, 138), (363, 587, 427), (587, 363, 428), (588, 268, 139), (364, 588, 428), (588, 364, 429), (589, 269, 140), (365, 589, 429), (589, 365, 430), (590, 270, 141), (366, 590, 430), (590, 366, 431), (591, 271, 142), (367, 591, 431), (591, 367, 432), (592, 272, 143), (368, 592, 432), (592, 368, 433), (593, 273, 144), (369, 593, 433), (593, 369, 434), (594, 274, 145), (370, 594, 434), (594, 370, 435), (595, 275, 146), (371, 595, 435), (595, 371, 436), (596, 276, 147), (372, 596, 436), (596, 372, 437), (597, 277, 148), (373, 597, 437), (597, 373, 438), (598, 278, 149), (374, 598, 438), (598, 374, 439), (599, 279, 150), (375, 599, 439), (599, 375, 440), (600, 280, 151), (376, 600, 440), (600, 376, 441), (601, 281, 152), (377, 601, 441), (601, 377, 442), (602, 282, 153), (378, 602, 442), (602, 378, 443), (603, 283, 154), (379, 603, 443), (603, 379, 444), (604, 284, 155), (380, 604, 444), (604, 380, 445), (605, 285, 156), (381, 605, 445), (605, 381, 446), (606, 286, 157), (382, 606, 446), (606, 382, 447), (607, 287, 158), (383, 607, 447), (607, 383, 418), (2, 480, 95), (480, 225, 608), (224, 481, 608), (4, 482, 93), (482, 226, 609), (225, 480, 609), (6, 483, 91), (483, 227, 610), (226, 482, 610), (8, 484, 89), (484, 228, 611), (227, 483, 611), (10, 485, 87), (485, 229, 612), (228, 484, 612), (12, 486, 85), (486, 230, 613), (229, 485, 613), (14, 487, 83), (487, 231, 614), (230, 486, 614), (16, 488, 81), (488, 232, 615), (231, 487, 615), (18, 489, 79), (489, 233, 616), (232, 488, 616), (20, 490, 77), (490, 234, 617), (233, 489, 617), (22, 491, 75), (491, 235, 618), (234, 490, 618), (24, 492, 73), (492, 236, 619), (235, 491, 619), (26, 493, 71), (493, 237, 620), (236, 492, 620), (28, 494, 69), (494, 238, 621), (237, 493, 621), (30, 495, 67), (495, 239, 622), (238, 494, 622), (32, 496, 65), (496, 240, 623), (239, 495, 623), (34, 497, 127), (497, 241, 624), (240, 496, 624), (36, 498, 125), (498, 242, 625), (241, 497, 625), (38, 499, 123), (499, 243, 626), (242, 498, 626), (40, 500, 121), (500, 244, 627), (243, 499, 627), (42, 501, 119), (501, 245, 628), (244, 500, 628), (44, 502, 117), (502, 246, 629), (245, 501, 629), (46, 503, 115), (503, 247, 630), (246, 502, 630), (48, 504, 113), (504, 248, 631), (247, 503, 631), (50, 505, 111), (505, 249, 632), (248, 504, 632), (52, 506, 109), (506, 250, 633), (249, 505, 633), (54, 507, 107), (507, 251, 634), (250, 506, 634), (56, 508, 105), (508, 252, 635), (251, 507, 635), (58, 509, 103), (509, 253, 636), (252, 508, 636), (60, 510, 101), (510, 254, 637), (253, 509, 637), (62, 511, 99), (511, 255, 638), (254, 510, 638), (0, 481, 97), (481, 224, 639), (255, 511, 639), (463, 240, 464)])
me_cylinder.use_remesh_preserve_volume = False
me_cylinder.use_remesh_preserve_attributes = False
me_cylinder.use_mirror_vertex_groups = False
me_cylinder.update()

# ---- objects
ob_cylinder = bpy.data.objects.new('Cylinder', me_cylinder)

# ---- transforms, parenting, visibility, modifiers, constraints
ob_cylinder.location = (0.0, 0.0, 3.363)
ob_cylinder.scale = (3.002, 3.002, 3.002)
ob_cylinder.lineart.crease_threshold = 0.0

# ---- collection membership
col_collection_1.objects.link(ob_cylinder)

# ---- scene / render settings (as saved in the file)
scene.frame_start = 1; scene.frame_end = 250; scene.frame_set(1)
scene.render.engine = 'BLENDER_EEVEE_NEXT'
scene.render.image_settings.compression = 90
scene.render.resolution_percentage = 50
scene.render.dither_intensity = 0.0
scene.cycles.use_denoising = False
scene.cycles.samples = 10
scene.cycles.sampling_pattern = 'TABULATED_SOBOL'
scene.cycles.light_sampling_threshold = 0.0
scene.cycles.use_adaptive_sampling = False
scene.cycles.use_light_tree = False
scene.cycles.blur_glossy = 0.0
scene.cycles.volume_bounces = 1
scene.cycles.pixel_filter_type = 'GAUSSIAN'
scene.cycles.sample_clamp_indirect = 0.0
scene.view_settings.view_transform = 'Standard'
bpy.context.view_layer.update()

# ---- added for rendering (the .blend has no active camera and no usable light): camera, sun
cam_auto = bpy.data.cameras.new('AutoCamera')
cam_auto.lens = 50.0
cam_auto.sensor_width = 36.0
cam_auto.clip_end = 1000.0
ob_auto_camera = bpy.data.objects.new('AutoCamera', cam_auto)
scene.collection.objects.link(ob_auto_camera)
ob_auto_camera.location = (9.63834, -11.566, 10.7364)
ob_auto_camera.rotation_euler = (1.09748, -7.21219e-08, 0.694738)
scene.camera = ob_auto_camera
light_auto_sun = bpy.data.lights.new('AutoSun', 'SUN')
light_auto_sun.energy = 3.0
light_auto_sun.angle = 0.0523599
ob_auto_sun = bpy.data.objects.new('AutoSun', light_auto_sun)
scene.collection.objects.link(ob_auto_sun)
ob_auto_sun.rotation_euler = (0.872665, 0.174533, 0.523599)
bpy.context.view_layer.update()
